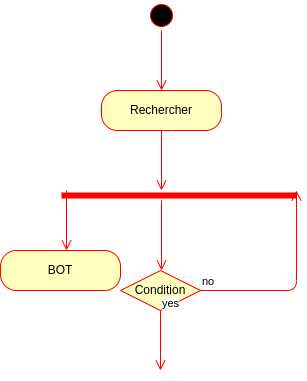

The diagram above was exported from draw.io. Its source (the exported page's mxGraphModel, read from the mxfile embedded in the PNG):
<mxGraphModel dx="820" dy="455" grid="1" gridSize="10" guides="1" tooltips="1" connect="1" arrows="1" fold="1" page="1" pageScale="1" pageWidth="827" pageHeight="1169" math="0" shadow="0">
  <root>
    <mxCell id="0" />
    <mxCell id="1" parent="0" />
    <mxCell id="2" value="" style="ellipse;html=1;shape=startState;fillColor=#000000;strokeColor=#ff0000;" parent="1" vertex="1">
      <mxGeometry x="350" y="40" width="30" height="30" as="geometry" />
    </mxCell>
    <mxCell id="3" value="" style="edgeStyle=orthogonalEdgeStyle;html=1;verticalAlign=bottom;endArrow=open;endSize=8;strokeColor=#ff0000;" parent="1" source="2" edge="1">
      <mxGeometry relative="1" as="geometry">
        <mxPoint x="365" y="130" as="targetPoint" />
      </mxGeometry>
    </mxCell>
    <mxCell id="4" value="Rechercher" style="rounded=1;whiteSpace=wrap;html=1;arcSize=40;fontColor=#000000;fillColor=#ffffc0;strokeColor=#ff0000;" parent="1" vertex="1">
      <mxGeometry x="305" y="130" width="120" height="40" as="geometry" />
    </mxCell>
    <mxCell id="5" value="" style="edgeStyle=orthogonalEdgeStyle;html=1;verticalAlign=bottom;endArrow=open;endSize=8;strokeColor=#ff0000;" parent="1" source="4" edge="1">
      <mxGeometry relative="1" as="geometry">
        <mxPoint x="365" y="230" as="targetPoint" />
      </mxGeometry>
    </mxCell>
    <mxCell id="7" value="" style="shape=line;html=1;strokeWidth=6;strokeColor=#ff0000;" vertex="1" parent="1">
      <mxGeometry x="265" y="230" width="235" height="10" as="geometry" />
    </mxCell>
    <mxCell id="8" value="" style="edgeStyle=orthogonalEdgeStyle;html=1;verticalAlign=bottom;endArrow=open;endSize=8;strokeColor=#ff0000;" edge="1" parent="1">
      <mxGeometry relative="1" as="geometry">
        <mxPoint x="365" y="310" as="targetPoint" />
        <mxPoint x="365" y="240" as="sourcePoint" />
      </mxGeometry>
    </mxCell>
    <mxCell id="9" value="Condition" style="rhombus;whiteSpace=wrap;html=1;fillColor=#ffffc0;strokeColor=#ff0000;" vertex="1" parent="1">
      <mxGeometry x="324" y="310" width="80" height="40" as="geometry" />
    </mxCell>
    <mxCell id="10" value="no" style="edgeStyle=orthogonalEdgeStyle;html=1;align=left;verticalAlign=bottom;endArrow=open;endSize=8;strokeColor=#ff0000;" edge="1" source="9" parent="1">
      <mxGeometry x="-1" relative="1" as="geometry">
        <mxPoint x="500" y="230" as="targetPoint" />
      </mxGeometry>
    </mxCell>
    <mxCell id="11" value="yes" style="edgeStyle=orthogonalEdgeStyle;html=1;align=left;verticalAlign=top;endArrow=open;endSize=8;strokeColor=#ff0000;" edge="1" source="9" parent="1">
      <mxGeometry x="-1" y="-20" relative="1" as="geometry">
        <mxPoint x="364" y="410" as="targetPoint" />
        <mxPoint x="20" y="-20" as="offset" />
      </mxGeometry>
    </mxCell>
    <mxCell id="15" value="" style="edgeStyle=orthogonalEdgeStyle;html=1;verticalAlign=bottom;endArrow=open;endSize=8;strokeColor=#ff0000;" edge="1" parent="1">
      <mxGeometry relative="1" as="geometry">
        <mxPoint x="270" y="290" as="targetPoint" />
        <mxPoint x="270" y="230" as="sourcePoint" />
      </mxGeometry>
    </mxCell>
    <mxCell id="16" value="BOT" style="rounded=1;whiteSpace=wrap;html=1;arcSize=40;fontColor=#000000;fillColor=#ffffc0;strokeColor=#ff0000;" vertex="1" parent="1">
      <mxGeometry x="204" y="290" width="120" height="40" as="geometry" />
    </mxCell>
  </root>
</mxGraphModel>